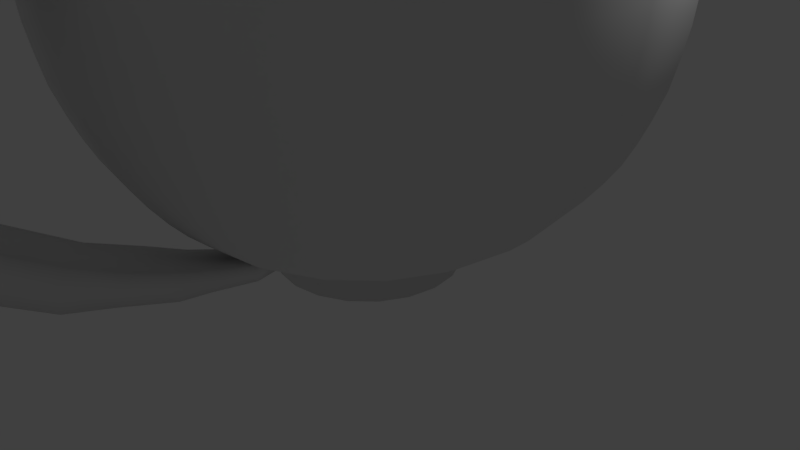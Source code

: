 # Source: tasse.blend  (saved by Blender 2.79.0; exported with 4.5.12 LTS)
import bpy
from mathutils import Matrix  # noqa: F401  (used for matrix-valued properties, if any)

bpy.ops.wm.read_factory_settings(use_empty=True)
scene = bpy.context.scene
scene.name = 'Scene'

# ---- collections
col_collection_1 = bpy.data.collections.new('Collection 1'); scene.collection.children.link(col_collection_1)

# ---- materials (node trees are filled in below, after node groups)
mat_material = bpy.data.materials.new('Material')
mat_material.alpha_threshold = 0.0
mat_material.use_transparent_shadow = False
mat_material.roughness = 0.5
mat_material.line_color = (0.0, 0.0, 0.0, 1.0)

# ---- material node trees

# ---- world
world_world = bpy.data.worlds.new('World'); scene.world = world_world
world_world.color = (0.05088, 0.05088, 0.05088)
world_world.use_sun_shadow = False
world_world.sun_shadow_jitter_overblur = 0.0
world_world.cycles.sampling_method = 'MANUAL'

# ---- cameras
cam_camera = bpy.data.cameras.new('Camera')
cam_camera.clip_end = 100.0
cam_camera.lens = 35.0
cam_camera.sensor_width = 32.0
cam_camera.sensor_height = 18.0
cam_camera.ortho_scale = 7.314
cam_camera.dof.focus_distance = 0.0
cam_camera.dof.aperture_fstop = 128.0

# ---- lights
light_lamp = bpy.data.lights.new('Lamp', 'POINT')
light_lamp.transmission_factor = 0.0
light_lamp.cutoff_distance = 30.0
light_lamp.energy = 100.0
light_lamp.shadow_buffer_clip_start = 1.001
light_lamp.shadow_soft_size = 0.1
light_lamp.shadow_maximum_resolution = 0.006
light_lamp.use_absolute_resolution = True

# ---- meshes
me_cube = bpy.data.meshes.new('Cube')
me_cube.from_pydata([(1.184, -3.874e-07, -1.421e-14), (1.184, -3.889e-07, 0.4256), (1.417, -2.401e-07, 0.4956), (1.802, -5.983e-07, 0.6471), (2.07, -5.987e-07, 0.7871), (2.285, -8.973e-07, 0.9328), (2.519, -7.191e-07, 1.137), (2.711, -1.077e-06, 1.341), (3.078, -1.198e-06, 1.836), (3.212, -1.557e-06, 2.099), (3.521, -1.441e-06, 3.043), (3.58, -1.8e-06, 3.358), (3.615, -2.159e-06, 3.731), (3.632, -1.683e-06, 4.087), (3.586, -1.446e-06, 4.617), (3.486, -1.566e-06, 4.652), (3.247, -1.804e-06, 4.542), (0.8281, -4.495e-07, 0.7169), (1.386, -5.394e-07, 0.8757), (1.631, -4.802e-07, 0.9832), (2.047, -9.58e-07, 1.265), (2.716, -1.318e-06, 2.072), (2.829, -9.615e-07, 2.297), (2.957, -1.201e-06, 2.588), (3.044, -1.083e-06, 2.887), (3.204, -1.682e-06, 3.801), (3.24, -1.564e-06, 4.186), (0.5512, -2.407e-07, 0.678), (0.3034, -1.364e-07, 0.6634), (1.126, -0.3657, -1.09e-08), (1.126, -0.3657, 0.4256), (1.347, -0.4378, 0.4956), (1.713, -0.5567, 0.6471), (1.968, -0.6396, 0.7871), (2.174, -0.7062, 0.9328), (2.395, -0.7783, 1.137), (2.578, -0.8377, 1.341), (2.772, -0.9008, 1.597), (2.928, -0.9512, 1.836), (3.055, -0.9927, 2.099), (3.161, -1.027, 2.361), (3.277, -1.065, 2.699), (3.349, -1.088, 3.043), (3.404, -1.106, 3.358), (3.438, -1.117, 3.731), (3.454, -1.122, 4.087), (3.465, -1.126, 4.524), (3.41, -1.108, 4.617), (3.316, -1.077, 4.652), (3.183, -1.034, 4.629), (3.088, -1.003, 4.542), (0.7876, -0.2559, 0.7169), (0.9871, -0.3207, 0.7648), (1.318, -0.4284, 0.8757), (1.551, -0.504, 0.9832), (1.74, -0.5654, 1.099), (1.947, -0.6327, 1.265), (2.12, -0.6889, 1.434), (2.306, -0.7492, 1.648), (2.456, -0.798, 1.849), (2.583, -0.8393, 2.072), (2.691, -0.8743, 2.297), (2.813, -0.9139, 2.588), (2.895, -0.9408, 2.887), (2.962, -0.9624, 3.161), (3.012, -0.9788, 3.488), (3.047, -0.99, 3.801), (3.081, -1.001, 4.186), (0.5242, -0.1703, 0.678), (0.2886, -0.09377, 0.6634), (-2.234e-08, -8.81e-08, 0.6488), (0.9575, -0.6957, -2.073e-08), (0.9575, -0.6957, 0.4256), (1.146, -0.8327, 0.4956), (1.457, -1.059, 0.6471), (1.674, -1.217, 0.7871), (1.849, -1.343, 0.9328), (2.038, -1.48, 1.137), (2.193, -1.593, 1.341), (2.358, -1.713, 1.597), (2.49, -1.809, 1.836), (2.599, -1.888, 2.099), (2.688, -1.953, 2.361), (2.788, -2.025, 2.699), (2.849, -2.07, 3.043), (2.896, -2.104, 3.358), (2.924, -2.125, 3.731), (2.938, -2.135, 4.087), (2.948, -2.142, 4.524), (2.901, -2.108, 4.617), (2.821, -2.049, 4.652), (2.707, -1.967, 4.629), (2.627, -1.909, 4.542), (0.67, -0.4868, 0.7169), (0.8397, -0.6101, 0.7648), (1.121, -0.8148, 0.8757), (1.319, -0.9587, 0.9832), (1.48, -1.076, 1.099), (1.656, -1.203, 1.265), (1.803, -1.31, 1.434), (1.961, -1.425, 1.648), (2.089, -1.518, 1.849), (2.197, -1.597, 2.072), (2.289, -1.663, 2.297), (2.393, -1.738, 2.588), (2.463, -1.789, 2.887), (2.52, -1.831, 3.161), (2.562, -1.862, 3.488), (2.592, -1.883, 3.801), (2.621, -1.904, 4.186), (0.4459, -0.324, 0.678), (0.2455, -0.1784, 0.6634), (0.6957, -0.9575, -2.854e-08), (0.6957, -0.9575, 0.4256), (0.8327, -1.146, 0.4956), (1.059, -1.457, 0.6471), (1.217, -1.674, 0.7871), (1.343, -1.849, 0.9328), (1.48, -2.038, 1.137), (1.593, -2.193, 1.341), (1.713, -2.358, 1.597), (1.809, -2.49, 1.836), (1.888, -2.599, 2.099), (1.953, -2.688, 2.361), (2.025, -2.788, 2.699), (2.07, -2.849, 3.043), (2.104, -2.896, 3.358), (2.125, -2.924, 3.731), (2.135, -2.938, 4.087), (2.142, -2.948, 4.524), (2.108, -2.901, 4.617), (2.049, -2.821, 4.652), (1.967, -2.707, 4.629), (1.909, -2.627, 4.542), (0.4868, -0.67, 0.7169), (0.6101, -0.8397, 0.7648), (0.8148, -1.121, 0.8757), (0.9586, -1.319, 0.9832), (1.076, -1.48, 1.099), (1.203, -1.656, 1.265), (1.31, -1.803, 1.434), (1.425, -1.961, 1.648), (1.518, -2.089, 1.849), (1.597, -2.197, 2.072), (1.663, -2.289, 2.297), (1.738, -2.393, 2.588), (1.789, -2.463, 2.887), (1.831, -2.52, 3.161), (1.862, -2.562, 3.488), (1.883, -2.592, 3.801), (1.904, -2.621, 4.186), (0.324, -0.4459, 0.678), (0.1784, -0.2455, 0.6634), (0.3657, -1.126, -3.355e-08), (0.3657, -1.126, 0.4256), (0.4378, -1.347, 0.4956), (0.5567, -1.713, 0.6471), (0.6396, -1.968, 0.7871), (0.7062, -2.174, 0.9328), (0.7783, -2.395, 1.137), (0.8377, -2.578, 1.341), (0.9008, -2.772, 1.597), (0.9512, -2.928, 1.836), (0.9927, -3.055, 2.099), (1.027, -3.161, 2.361), (1.065, -3.277, 2.699), (1.088, -3.349, 3.043), (1.106, -3.404, 3.358), (1.117, -3.438, 3.731), (1.122, -3.454, 4.087), (1.126, -3.465, 4.524), (1.108, -3.41, 4.617), (1.077, -3.316, 4.652), (1.034, -3.183, 4.629), (1.003, -3.088, 4.542), (0.2559, -0.7876, 0.7169), (0.3207, -0.9871, 0.7648), (0.4284, -1.318, 0.8757), (0.504, -1.551, 0.9832), (0.5654, -1.74, 1.099), (0.6327, -1.947, 1.265), (0.6889, -2.12, 1.434), (0.7492, -2.306, 1.648), (0.798, -2.456, 1.849), (0.8393, -2.583, 2.072), (0.8743, -2.691, 2.297), (0.9139, -2.813, 2.588), (0.9408, -2.895, 2.887), (0.9624, -2.962, 3.161), (0.9788, -3.012, 3.488), (0.99, -3.047, 3.801), (1.001, -3.081, 4.186), (0.1703, -0.5242, 0.678), (0.09377, -0.2886, 0.6634), (-4.47e-07, -1.184, -3.527e-08), (-4.431e-07, -1.184, 0.4256), (-2.339e-07, -1.417, 0.4956), (-7.093e-07, -1.802, 0.6471), (-6.484e-07, -2.07, 0.7871), (-9.451e-07, -2.285, 0.9328), (-8.24e-07, -2.519, 1.137), (-8.221e-07, -2.711, 1.341), (-7.601e-07, -2.915, 1.597), (-1.294e-06, -3.078, 1.836), (-1.53e-06, -3.212, 2.099), (-1.468e-06, -3.323, 2.361), (-1.048e-06, -3.446, 2.699), (-1.164e-06, -3.521, 3.043), (-1.4e-06, -3.58, 3.358), (-1.635e-06, -3.615, 3.731), (-1.631e-06, -3.632, 4.087), (-1.746e-06, -3.644, 4.524), (-1.269e-06, -3.586, 4.617), (-1.626e-06, -3.486, 4.652), (-1.626e-06, -3.346, 4.629), (-1.567e-06, -3.247, 4.542), (-4.851e-07, -0.8281, 0.7169), (-5.294e-07, -1.038, 0.7648), (-3.794e-07, -1.386, 0.8757), (-4.976e-07, -1.631, 0.9832), (-9.436e-07, -1.83, 1.099), (-9.42e-07, -2.047, 1.265), (-7.021e-07, -2.229, 1.434), (-1.535e-06, -2.424, 1.648), (-1.175e-06, -2.582, 1.849), (-1.59e-06, -2.716, 2.072), (-7.537e-07, -2.829, 2.297), (-1.049e-06, -2.957, 2.588), (-8.675e-07, -3.044, 2.887), (-1.223e-06, -3.115, 3.161), (-1.1e-06, -3.167, 3.488), (-1.574e-06, -3.204, 3.801), (-1.571e-06, -3.24, 4.186), (-2.024e-07, -0.5512, 0.678), (-1.355e-07, -0.3034, 0.6634), (-0.3657, -1.126, -3.355e-08), (-0.3657, -1.126, 0.4256), (-0.4378, -1.347, 0.4956), (-0.5567, -1.713, 0.6471), (-0.6396, -1.968, 0.7871), (-0.7062, -2.174, 0.9328), (-0.7783, -2.395, 1.137), (-0.8377, -2.578, 1.341), (-0.9008, -2.772, 1.597), (-0.9512, -2.928, 1.836), (-0.9927, -3.055, 2.099), (-1.027, -3.161, 2.361), (-1.065, -3.277, 2.699), (-1.088, -3.349, 3.043), (-1.106, -3.404, 3.358), (-1.117, -3.438, 3.731), (-1.122, -3.454, 4.087), (-1.126, -3.465, 4.524), (-1.108, -3.41, 4.617), (-1.077, -3.316, 4.652), (-1.034, -3.183, 4.629), (-1.003, -3.088, 4.542), (-0.2559, -0.7876, 0.7169), (-0.3207, -0.9871, 0.7648), (-0.4284, -1.318, 0.8757), (-0.504, -1.551, 0.9832), (-0.5654, -1.74, 1.099), (-0.6327, -1.947, 1.265), (-0.6889, -2.12, 1.434), (-0.7492, -2.306, 1.648), (-0.798, -2.456, 1.849), (-0.8393, -2.583, 2.072), (-0.8743, -2.691, 2.297), (-0.9139, -2.813, 2.588), (-0.9408, -2.895, 2.887), (-0.9624, -2.962, 3.161), (-0.9788, -3.012, 3.488), (-0.99, -3.047, 3.801), (-1.001, -3.081, 4.186), (-0.1703, -0.5242, 0.678), (-0.09377, -0.2886, 0.6634), (-0.6957, -0.9575, -2.854e-08), (-0.6957, -0.9575, 0.4256), (-0.8327, -1.146, 0.4956), (-1.059, -1.457, 0.6471), (-1.217, -1.674, 0.7871), (-1.343, -1.849, 0.9328), (-1.48, -2.038, 1.137), (-1.593, -2.193, 1.341), (-1.713, -2.358, 1.597), (-1.809, -2.49, 1.836), (-1.888, -2.599, 2.099), (-1.953, -2.688, 2.361), (-2.025, -2.788, 2.699), (-2.07, -2.849, 3.043), (-2.104, -2.896, 3.358), (-2.125, -2.924, 3.731), (-2.135, -2.938, 4.087), (-2.142, -2.948, 4.524), (-2.108, -2.901, 4.617), (-2.049, -2.821, 4.652), (-1.967, -2.707, 4.629), (-1.909, -2.627, 4.542), (-0.4868, -0.67, 0.7169), (-0.6101, -0.8397, 0.7648), (-0.8148, -1.121, 0.8757), (-0.9587, -1.319, 0.9832), (-1.076, -1.48, 1.099), (-1.203, -1.656, 1.265), (-1.31, -1.803, 1.434), (-1.425, -1.961, 1.648), (-1.518, -2.089, 1.849), (-1.597, -2.197, 2.072), (-1.663, -2.289, 2.297), (-1.738, -2.393, 2.588), (-1.789, -2.463, 2.887), (-1.831, -2.52, 3.161), (-1.862, -2.562, 3.488), (-1.883, -2.592, 3.801), (-1.904, -2.621, 4.186), (-0.324, -0.4459, 0.678), (-0.1784, -0.2455, 0.6634), (-0.9575, -0.6957, -2.073e-08), (-0.9575, -0.6957, 0.4256), (-1.146, -0.8327, 0.4956), (-1.457, -1.059, 0.6471), (-1.674, -1.217, 0.7871), (-1.849, -1.343, 0.9328), (-2.038, -1.48, 1.137), (-2.193, -1.593, 1.341), (-2.358, -1.713, 1.597), (-2.49, -1.809, 1.836), (-2.599, -1.888, 2.099), (-2.688, -1.953, 2.361), (-2.788, -2.025, 2.699), (-2.849, -2.07, 3.043), (-2.896, -2.104, 3.358), (-2.924, -2.125, 3.731), (-2.938, -2.135, 4.087), (-2.948, -2.142, 4.524), (-2.901, -2.108, 4.617), (-2.821, -2.049, 4.652), (-2.707, -1.967, 4.629), (-2.627, -1.909, 4.542), (-0.67, -0.4868, 0.7169), (-0.8397, -0.6101, 0.7648), (-1.121, -0.8148, 0.8757), (-1.319, -0.9587, 0.9832), (-1.48, -1.076, 1.099), (-1.656, -1.203, 1.265), (-1.803, -1.31, 1.434), (-1.961, -1.425, 1.648), (-2.089, -1.518, 1.849), (-2.197, -1.597, 2.072), (-2.289, -1.663, 2.297), (-2.393, -1.738, 2.588), (-2.463, -1.789, 2.887), (-2.52, -1.831, 3.161), (-2.562, -1.862, 3.488), (-2.592, -1.883, 3.801), (-2.621, -1.904, 4.186), (-0.4459, -0.324, 0.678), (-0.2455, -0.1784, 0.6634), (-1.126, -0.3657, -1.09e-08), (-1.126, -0.3657, 0.4256), (-1.347, -0.4378, 0.4956), (-1.713, -0.5567, 0.6471), (-1.968, -0.6396, 0.7871), (-2.174, -0.7062, 0.9328), (-2.395, -0.7783, 1.137), (-2.578, -0.8377, 1.341), (-2.772, -0.9008, 1.597), (-2.928, -0.9512, 1.836), (-3.055, -0.9927, 2.099), (-3.161, -1.027, 2.361), (-3.277, -1.065, 2.699), (-3.349, -1.088, 3.043), (-3.404, -1.106, 3.358), (-3.438, -1.117, 3.731), (-3.454, -1.122, 4.087), (-3.465, -1.126, 4.524), (-3.41, -1.108, 4.617), (-3.316, -1.077, 4.652), (-3.183, -1.034, 4.629), (-3.088, -1.003, 4.542), (-0.7876, -0.2559, 0.7169), (-0.9871, -0.3207, 0.7648), (-1.318, -0.4284, 0.8757), (-1.551, -0.504, 0.9832), (-1.74, -0.5654, 1.099), (-1.947, -0.6327, 1.265), (-2.12, -0.6889, 1.434), (-2.306, -0.7492, 1.648), (-2.456, -0.798, 1.849), (-2.583, -0.8393, 2.072), (-2.691, -0.8743, 2.297), (-2.813, -0.9139, 2.588), (-2.895, -0.9408, 2.887), (-2.962, -0.9624, 3.161), (-3.012, -0.9788, 3.488), (-3.047, -0.99, 3.801), (-3.081, -1.001, 4.186), (-0.5242, -0.1703, 0.678), (-0.2886, -0.09377, 0.6634), (-1.184, 3.874e-07, 1.688e-14), (-1.184, 3.868e-07, 0.4256), (-1.417, 1.781e-07, 0.4956), (-1.802, 8.335e-07, 0.6471), (-2.07, 5.353e-07, 0.7871), (-2.285, 1.072e-06, 0.9328), (-2.519, 9.52e-07, 1.137), (-2.711, 7.729e-07, 1.341), (-2.915, 7.725e-07, 1.597), (-3.078, 1.189e-06, 1.836), (-3.212, 1.368e-06, 2.099), (-3.323, 1.606e-06, 2.361), (-3.446, 8.305e-07, 2.699), (-3.521, 9.492e-07, 3.043), (-3.58, 1.664e-06, 3.358), (-3.615, 1.187e-06, 3.731), (-3.632, 1.663e-06, 4.087), (-3.644, 1.782e-06, 4.524), (-3.586, 1.305e-06, 4.617), (-3.486, 1.305e-06, 4.652), (-3.346, 1.543e-06, 4.629), (-3.247, 2.02e-06, 4.542), (-0.8281, 4.907e-07, 0.7169), (-1.038, 5.949e-07, 0.7648), (-1.386, 2.669e-07, 0.8757), (-1.631, 3.86e-07, 0.9832), (-1.83, 1.012e-06, 1.099), (-2.047, 9.518e-07, 1.265), (-2.229, 7.132e-07, 1.434), (-2.424, 1.428e-06, 1.648), (-2.582, 1.309e-06, 1.849), (-2.716, 1.785e-06, 2.072), (-2.829, 6.523e-07, 2.297), (-2.957, 9.499e-07, 2.588), (-3.044, 6.514e-07, 2.887), (-3.115, 1.366e-06, 3.161), (-3.167, 9.486e-07, 3.488), (-3.204, 1.485e-06, 3.801), (-3.24, 1.484e-06, 4.186), (-0.5512, 2.225e-07, 0.678), (-0.3034, 1.406e-07, 0.6634), (-1.126, 0.3657, 1.09e-08), (-1.126, 0.3657, 0.4256), (-1.347, 0.4378, 0.4956), (-1.713, 0.5567, 0.6471), (-1.968, 0.6396, 0.7871), (-2.174, 0.7062, 0.9328), (-2.395, 0.7783, 1.137), (-2.578, 0.8377, 1.341), (-2.772, 0.9008, 1.597), (-2.928, 0.9512, 1.836), (-3.055, 0.9927, 2.099), (-3.161, 1.027, 2.361), (-3.277, 1.065, 2.699), (-3.349, 1.088, 3.043), (-3.404, 1.106, 3.358), (-3.438, 1.117, 3.731), (-3.454, 1.122, 4.087), (-3.465, 1.126, 4.524), (-3.41, 1.108, 4.617), (-3.316, 1.077, 4.652), (-3.183, 1.034, 4.629), (-3.088, 1.003, 4.542), (-0.7876, 0.2559, 0.7169), (-0.9871, 0.3207, 0.7648), (-1.318, 0.4284, 0.8757), (-1.551, 0.504, 0.9832), (-1.74, 0.5654, 1.099), (-1.947, 0.6327, 1.265), (-2.12, 0.6889, 1.434), (-2.306, 0.7492, 1.648), (-2.456, 0.798, 1.849), (-2.583, 0.8393, 2.072), (-2.691, 0.8743, 2.297), (-2.813, 0.9139, 2.588), (-2.895, 0.9408, 2.887), (-2.962, 0.9624, 3.161), (-3.012, 0.9788, 3.488), (-3.047, 0.99, 3.801), (-3.081, 1.001, 4.186), (-0.5242, 0.1703, 0.678), (-0.2886, 0.09377, 0.6634), (-0.9575, 0.6957, 2.073e-08), (-0.9575, 0.6957, 0.4256), (-1.146, 0.8327, 0.4956), (-1.457, 1.059, 0.6471), (-1.674, 1.217, 0.7871), (-1.849, 1.343, 0.9328), (-2.038, 1.48, 1.137), (-2.193, 1.593, 1.341), (-2.358, 1.713, 1.597), (-2.49, 1.809, 1.836), (-2.599, 1.888, 2.099), (-2.688, 1.953, 2.361), (-2.788, 2.025, 2.699), (-2.849, 2.07, 3.043), (-2.896, 2.104, 3.358), (-2.924, 2.125, 3.731), (-2.938, 2.135, 4.087), (-2.948, 2.142, 4.524), (-2.901, 2.108, 4.617), (-2.821, 2.049, 4.652), (-2.707, 1.967, 4.629), (-2.627, 1.909, 4.542), (-0.67, 0.4868, 0.7169), (-0.8397, 0.6101, 0.7648), (-1.121, 0.8148, 0.8757), (-1.319, 0.9587, 0.9832), (-1.48, 1.076, 1.099), (-1.656, 1.203, 1.265), (-1.803, 1.31, 1.434), (-1.961, 1.425, 1.648), (-2.089, 1.518, 1.849), (-2.197, 1.597, 2.072), (-2.289, 1.663, 2.297), (-2.393, 1.738, 2.588), (-2.463, 1.789, 2.887), (-2.52, 1.831, 3.161), (-2.562, 1.862, 3.488), (-2.592, 1.883, 3.801), (-2.621, 1.904, 4.186), (-0.4459, 0.324, 0.678), (-0.2455, 0.1784, 0.6634), (-0.6957, 0.9575, 2.854e-08), (-0.6957, 0.9575, 0.4256), (-0.8327, 1.146, 0.4956), (-1.059, 1.457, 0.6471), (-1.217, 1.674, 0.7871), (-1.343, 1.849, 0.9328), (-1.48, 2.038, 1.137), (-1.593, 2.193, 1.341), (-1.713, 2.358, 1.597), (-1.809, 2.49, 1.836), (-1.888, 2.599, 2.099), (-1.953, 2.688, 2.361), (-2.025, 2.788, 2.699), (-2.07, 2.849, 3.043), (-2.104, 2.896, 3.358), (-2.125, 2.924, 3.731), (-2.135, 2.938, 4.087), (-2.142, 2.948, 4.524), (-2.108, 2.901, 4.617), (-2.049, 2.821, 4.652), (-1.967, 2.707, 4.629), (-1.909, 2.627, 4.542), (-0.4868, 0.67, 0.7169), (-0.6101, 0.8397, 0.7648), (-0.8148, 1.121, 0.8757), (-0.9587, 1.319, 0.9832), (-1.076, 1.48, 1.099), (-1.203, 1.656, 1.265), (-1.31, 1.803, 1.434), (-1.425, 1.961, 1.648), (-1.518, 2.089, 1.849), (-1.597, 2.197, 2.072), (-1.663, 2.289, 2.297), (-1.738, 2.393, 2.588), (-1.789, 2.463, 2.887), (-1.831, 2.52, 3.161), (-1.862, 2.562, 3.488), (-1.883, 2.592, 3.801), (-1.904, 2.621, 4.186), (-0.324, 0.4459, 0.678), (-0.1784, 0.2455, 0.6634), (-0.3657, 1.126, 3.355e-08), (-0.3657, 1.126, 0.4256), (-0.4378, 1.347, 0.4956), (-0.5567, 1.713, 0.6471), (-0.6396, 1.968, 0.7871), (-0.7062, 2.174, 0.9328), (-0.7783, 2.395, 1.137), (-0.8377, 2.578, 1.341), (-0.9008, 2.772, 1.597), (-0.9512, 2.928, 1.836), (-0.9927, 3.055, 2.099), (-1.027, 3.161, 2.361), (-1.065, 3.277, 2.699), (-1.088, 3.349, 3.043), (-1.106, 3.404, 3.358), (-1.117, 3.438, 3.731), (-1.122, 3.454, 4.087), (-1.126, 3.465, 4.524), (-1.108, 3.41, 4.617), (-1.077, 3.316, 4.652), (-1.034, 3.183, 4.629), (-1.003, 3.088, 4.542), (-0.2559, 0.7876, 0.7169), (-0.3207, 0.9871, 0.7648), (-0.4284, 1.318, 0.8757), (-0.504, 1.551, 0.9832), (-0.5654, 1.74, 1.099), (-0.6327, 1.947, 1.265), (-0.6889, 2.12, 1.434), (-0.7492, 2.306, 1.648), (-0.798, 2.456, 1.849), (-0.8393, 2.583, 2.072), (-0.8743, 2.691, 2.297), (-0.9139, 2.813, 2.588), (-0.9408, 2.895, 2.887), (-0.9624, 2.962, 3.161), (-0.9788, 3.012, 3.488), (-0.99, 3.047, 3.801), (-1.001, 3.081, 4.186), (-0.1703, 0.5242, 0.678), (-0.09377, 0.2886, 0.6634), (3.278e-07, 1.184, 3.527e-08), (3.317e-07, 1.184, 0.4256), (1.536e-07, 1.417, 0.4956), (7.212e-07, 1.802, 0.6471), (4.245e-07, 2.07, 0.7871), (1.26e-06, 2.285, 0.9328), (9.641e-07, 2.519, 1.137), (7.872e-07, 2.711, 1.341), (8.492e-07, 2.915, 1.597), (1.209e-06, 3.078, 1.836), (1.39e-06, 3.212, 2.099), (1.571e-06, 3.323, 2.361), (1.217e-06, 3.446, 2.699), (9.817e-07, 3.521, 3.043), (1.7e-06, 3.58, 3.358), (1.346e-06, 3.615, 3.731), (1.587e-06, 3.632, 4.087), (2.068e-06, 3.644, 4.524), (1.115e-06, 3.586, 4.617), (1.235e-06, 3.486, 4.652), (1.712e-06, 3.346, 4.629), (2.188e-06, 3.247, 4.542), (4.983e-07, 0.8281, 0.7169), (6.031e-07, 1.038, 0.7648), (2.465e-07, 1.386, 0.8757), (3.965e-07, 1.631, 0.9832), (1.143e-06, 1.83, 1.099), (1.144e-06, 2.047, 1.265), (6.092e-07, 2.229, 1.434), (1.326e-06, 2.424, 1.648), (1.626e-06, 2.582, 1.849), (1.807e-06, 2.716, 2.072), (6.768e-07, 2.829, 2.297), (9.775e-07, 2.957, 2.588), (5.034e-07, 3.044, 2.887), (1.34e-06, 3.115, 3.161), (9.262e-07, 3.167, 3.488), (1.644e-06, 3.204, 3.801), (1.648e-06, 3.24, 4.186), (2.298e-07, 0.5512, 0.678), (1.477e-07, 0.3034, 0.6634), (0.3657, 1.126, 3.355e-08), (0.3657, 1.126, 0.4256), (0.4378, 1.347, 0.4956), (0.5567, 1.713, 0.6471), (0.6396, 1.968, 0.7871), (0.7062, 2.174, 0.9328), (0.7783, 2.395, 1.137), (0.8377, 2.578, 1.341), (0.9008, 2.772, 1.597), (0.9512, 2.928, 1.836), (0.9927, 3.055, 2.099), (1.027, 3.161, 2.361), (1.065, 3.277, 2.699), (1.088, 3.349, 3.043), (1.106, 3.404, 3.358), (1.117, 3.438, 3.731), (1.122, 3.454, 4.087), (1.126, 3.465, 4.524), (1.108, 3.41, 4.617), (1.077, 3.316, 4.652), (1.034, 3.183, 4.629), (1.003, 3.088, 4.542), (0.2559, 0.7876, 0.7169), (0.3207, 0.9871, 0.7648), (0.4284, 1.318, 0.8757), (0.504, 1.551, 0.9832), (0.5654, 1.74, 1.099), (0.6327, 1.947, 1.265), (0.6889, 2.12, 1.434), (0.7492, 2.306, 1.648), (0.798, 2.456, 1.849), (0.8393, 2.583, 2.072), (0.8743, 2.691, 2.297), (0.9139, 2.813, 2.588), (0.9408, 2.895, 2.887), (0.9624, 2.962, 3.161), (0.9788, 3.012, 3.488), (0.99, 3.047, 3.801), (1.001, 3.081, 4.186), (0.1703, 0.5242, 0.678), (0.09377, 0.2886, 0.6634), (0.6957, 0.9575, 2.854e-08), (0.6957, 0.9575, 0.4256), (0.8327, 1.146, 0.4956), (1.059, 1.457, 0.6471), (1.217, 1.674, 0.7871), (1.343, 1.849, 0.9328), (1.48, 2.038, 1.137), (1.593, 2.193, 1.341), (1.713, 2.358, 1.597), (1.809, 2.49, 1.836), (1.888, 2.599, 2.099), (1.953, 2.688, 2.361), (2.025, 2.788, 2.699), (2.07, 2.849, 3.043), (2.104, 2.896, 3.358), (2.125, 2.924, 3.731), (2.135, 2.938, 4.087), (2.142, 2.948, 4.524), (2.108, 2.901, 4.617), (2.049, 2.821, 4.652), (1.967, 2.707, 4.629), (1.909, 2.627, 4.542), (0.4868, 0.67, 0.7169), (0.6101, 0.8397, 0.7648), (0.8148, 1.121, 0.8757), (0.9587, 1.319, 0.9832), (1.076, 1.48, 1.099), (1.203, 1.656, 1.265), (1.31, 1.803, 1.434), (1.425, 1.961, 1.648), (1.518, 2.089, 1.849), (1.597, 2.197, 2.072), (1.663, 2.289, 2.297), (1.738, 2.393, 2.588), (1.789, 2.463, 2.887), (1.831, 2.52, 3.161), (1.862, 2.562, 3.488), (1.883, 2.592, 3.801), (1.904, 2.621, 4.186), (0.324, 0.4459, 0.678), (0.1784, 0.2455, 0.6634), (0.0, 0.0, 0.0), (0.9575, 0.6957, 2.073e-08), (0.9575, 0.6957, 0.4256), (1.146, 0.8327, 0.4956), (1.457, 1.059, 0.6471), (1.674, 1.217, 0.7871), (1.849, 1.343, 0.9328), (2.038, 1.48, 1.137), (2.193, 1.593, 1.341), (2.358, 1.713, 1.597), (2.49, 1.809, 1.836), (2.599, 1.888, 2.099), (2.688, 1.953, 2.361), (2.788, 2.025, 2.699), (2.849, 2.07, 3.043), (2.896, 2.104, 3.358), (2.924, 2.125, 3.731), (2.938, 2.135, 4.087), (2.948, 2.142, 4.524), (2.901, 2.108, 4.617), (2.821, 2.049, 4.652), (2.707, 1.967, 4.629), (2.627, 1.909, 4.542), (0.67, 0.4868, 0.7169), (0.8397, 0.6101, 0.7648), (1.121, 0.8148, 0.8757), (1.319, 0.9587, 0.9832), (1.48, 1.076, 1.099), (1.656, 1.203, 1.265), (1.803, 1.31, 1.434), (1.961, 1.425, 1.648), (2.089, 1.518, 1.849), (2.197, 1.597, 2.072), (2.289, 1.663, 2.297), (2.393, 1.738, 2.588), (2.463, 1.789, 2.887), (2.52, 1.831, 3.161), (2.562, 1.862, 3.488), (2.592, 1.883, 3.801), (2.621, 1.904, 4.186), (0.4459, 0.324, 0.678), (0.2455, 0.1784, 0.6634), (1.126, 0.3657, 1.09e-08), (1.126, 0.3657, 0.4256), (1.347, 0.4378, 0.4956), (1.713, 0.5567, 0.6471), (1.968, 0.6396, 0.7871), (2.174, 0.7062, 0.9328), (2.395, 0.7783, 1.137), (2.578, 0.8377, 1.341), (2.772, 0.9008, 1.597), (2.928, 0.9512, 1.836), (3.055, 0.9927, 2.099), (3.161, 1.027, 2.361), (3.277, 1.065, 2.699), (3.349, 1.088, 3.043), (3.404, 1.106, 3.358), (3.438, 1.117, 3.731), (3.454, 1.122, 4.087), (3.465, 1.126, 4.524), (3.41, 1.108, 4.617), (3.316, 1.077, 4.652), (3.183, 1.034, 4.629), (3.088, 1.003, 4.542), (0.7876, 0.2559, 0.7169), (0.9871, 0.3207, 0.7648), (1.318, 0.4284, 0.8757), (1.551, 0.504, 0.9832), (1.74, 0.5654, 1.099), (1.947, 0.6327, 1.265), (2.12, 0.6889, 1.434), (2.306, 0.7492, 1.648), (2.456, 0.798, 1.849), (2.583, 0.8393, 2.072), (2.691, 0.8743, 2.297), (2.813, 0.9139, 2.588), (2.895, 0.9408, 2.887), (2.962, 0.9624, 3.161), (3.012, 0.9788, 3.488), (3.047, 0.99, 3.801), (3.081, 1.001, 4.186), (0.5242, 0.1703, 0.678), (0.2886, 0.09377, 0.6634), (2.915, -8.964e-07, 1.597), (3.323, -1.553e-06, 2.361), (3.446, -1.554e-06, 2.699), (3.644, -2.272e-06, 4.524), (3.346, -1.616e-06, 4.629), (1.038, -5.674e-07, 0.7648), (1.83, -1.134e-06, 1.099), (2.229, -6.577e-07, 1.434), (2.424, -1.314e-06, 1.648), (2.582, -1.612e-06, 1.849), (3.115, -1.316e-06, 3.161), (3.167, -1.018e-06, 3.488), (1.124, -3.46, 4.306), (-1.631e-06, -4.186, 4.087), (0.5612, -3.543, 4.087), (0.563, -3.555, 4.524), (-1.124, -3.46, 4.306), (-0.5612, -3.543, 4.087), (-0.563, -3.555, 4.524), (-0.5621, -3.549, 4.306), (0.5621, -3.549, 4.306), (-1.746e-06, -4.198, 4.524), (0.5612, -4.097, 4.087), (0.563, -4.109, 4.524), (-0.5612, -4.097, 4.087), (-0.563, -4.109, 4.524), (-0.5621, -4.103, 4.306), (0.5621, -4.103, 4.306), (-1.627e-06, -4.743, 3.909), (-1.742e-06, -4.956, 4.291), (0.5612, -4.664, 3.95), (0.563, -4.877, 4.332), (-0.5612, -4.664, 3.95), (-0.563, -4.877, 4.332), (-0.5621, -4.77, 4.141), (0.5621, -4.77, 4.141), (-1.624e-06, -5.021, 3.516), (-1.74e-06, -5.399, 3.737), (0.5612, -4.974, 3.591), (0.563, -5.352, 3.813), (-0.5612, -4.974, 3.591), (-0.563, -5.352, 3.813), (-0.5621, -5.163, 3.702), (0.5621, -5.163, 3.702), (-1.623e-06, -5.178, 3.044), (-1.738e-06, -5.612, 3.099), (0.5612, -5.164, 3.132), (0.563, -5.598, 3.187), (-0.5612, -5.164, 3.132), (-0.563, -5.598, 3.187), (-0.5621, -5.381, 3.159), (0.5621, -5.381, 3.159), (-1.623e-06, -5.161, 2.477), (-1.738e-06, -5.594, 2.419), (0.5612, -5.17, 2.566), (0.563, -5.604, 2.508), (-0.5612, -5.17, 2.566), (-0.563, -5.604, 2.508), (-0.5621, -5.387, 2.537), (0.5621, -5.387, 2.537), (-1.625e-06, -4.841, 2.06), (-1.74e-06, -5.221, 1.844), (0.5612, -4.883, 2.138), (0.563, -5.263, 1.922), (-0.5612, -4.883, 2.138), (-0.563, -5.263, 1.922), (-0.5621, -5.073, 2.03), (0.5621, -5.073, 2.03), (-1.628e-06, -4.417, 1.783), (-1.743e-06, -4.7, 1.45), (0.5612, -4.483, 1.842), (0.563, -4.766, 1.509), (-0.5612, -4.483, 1.842), (-0.563, -4.766, 1.509), (-0.5621, -4.625, 1.676), (0.5621, -4.625, 1.676), (-1.632e-06, -3.936, 1.523), (-1.747e-06, -4.078, 1.109), (0.5612, -4.019, 1.554), (0.563, -4.161, 1.14), (-0.5612, -4.019, 1.554), (-0.563, -4.161, 1.14), (-0.5621, -4.09, 1.347), (0.5621, -4.09, 1.347), (-1.643e-06, -3.391, 1.211), (-1.733e-06, -3.502, 0.8852), (0.4416, -3.456, 1.235), (0.443, -3.568, 0.9097), (-0.4416, -3.456, 1.235), (-0.443, -3.568, 0.9097), (-0.4423, -3.512, 1.072), (0.4423, -3.512, 1.072), (-1.648e-06, -2.75, 0.9523), (-1.73e-06, -2.851, 0.6573), (0.4002, -2.809, 0.9745), (0.4014, -2.911, 0.6795), (-0.4002, -2.809, 0.9745), (-0.4014, -2.911, 0.6795), (-0.4008, -2.86, 0.827), (0.4008, -2.86, 0.827), (-1.656e-06, -2.336, 0.7917), (-1.721e-06, -2.416, 0.5592), (0.3153, -2.383, 0.8091), (0.3163, -2.463, 0.5767), (-0.3153, -2.383, 0.8091), (-0.3163, -2.463, 0.5767), (-0.3158, -2.423, 0.6929), (0.3158, -2.423, 0.6929), (-1.658e-06, -2.024, 0.6965), (-1.716e-06, -2.095, 0.4884), (0.2822, -2.066, 0.7121), (0.2831, -2.137, 0.5041), (-0.2822, -2.066, 0.7121), (-0.2831, -2.137, 0.5041), (-0.2826, -2.101, 0.6081), (0.2826, -2.101, 0.6081), (0.4972, -1.53, 0.5714), (0.2826, -1.877, 0.5508), (0.2189, -1.382, 0.4956), (0.2783, -1.757, 0.6471), (-0.4972, -1.53, 0.5714), (-0.2189, -1.382, 0.4956), (-0.2783, -1.757, 0.6471), (-0.2486, -1.57, 0.5714), (0.2486, -1.57, 0.5714), (0.001345, -1.845, 0.6556), (0.001345, -1.824, 0.4528), (0.2629, -1.887, 0.6524), (0.2638, -1.866, 0.4496), (-0.2603, -1.887, 0.6524), (-0.2611, -1.866, 0.4496), (-0.2607, -1.876, 0.551)], [], [(816, 20, 56, 55), (812, 10, 42, 41), (28, 27, 68, 69), (727, 0, 29), (20, 817, 57, 56), (10, 11, 43, 42), (70, 28, 69), (0, 1, 30, 29), (817, 818, 58, 57), (11, 12, 44, 43), (1, 2, 31, 30), (818, 819, 59, 58), (12, 13, 45, 44), (2, 3, 32, 31), (819, 21, 60, 59), (13, 813, 46, 45), (3, 4, 33, 32), (21, 22, 61, 60), (813, 14, 47, 46), (4, 5, 34, 33), (22, 23, 62, 61), (14, 15, 48, 47), (5, 6, 35, 34), (23, 24, 63, 62), (15, 814, 49, 48), (6, 7, 36, 35), (24, 820, 64, 63), (814, 16, 50, 49), (7, 810, 37, 36), (820, 821, 65, 64), (17, 815, 52, 51), (810, 8, 38, 37), (821, 25, 66, 65), (815, 18, 53, 52), (8, 9, 39, 38), (25, 26, 67, 66), (18, 19, 54, 53), (9, 811, 40, 39), (16, 26, 67, 50), (19, 816, 55, 54), (811, 812, 41, 40), (27, 17, 51, 68), (53, 54, 96, 95), (39, 40, 82, 81), (50, 67, 109, 92), (54, 55, 97, 96), (40, 41, 83, 82), (68, 51, 93, 110), (55, 56, 98, 97), (41, 42, 84, 83), (69, 68, 110, 111), (727, 29, 71), (56, 57, 99, 98), (42, 43, 85, 84), (70, 69, 111), (29, 30, 72, 71), (57, 58, 100, 99), (43, 44, 86, 85), (30, 31, 73, 72), (58, 59, 101, 100), (44, 45, 87, 86), (31, 32, 74, 73), (59, 60, 102, 101), (45, 46, 88, 87), (32, 33, 75, 74), (60, 61, 103, 102), (46, 47, 89, 88), (33, 34, 76, 75), (61, 62, 104, 103), (47, 48, 90, 89), (34, 35, 77, 76), (62, 63, 105, 104), (48, 49, 91, 90), (35, 36, 78, 77), (63, 64, 106, 105), (49, 50, 92, 91), (36, 37, 79, 78), (64, 65, 107, 106), (51, 52, 94, 93), (37, 38, 80, 79), (65, 66, 108, 107), (52, 53, 95, 94), (38, 39, 81, 80), (66, 67, 109, 108), (76, 77, 118, 117), (104, 105, 146, 145), (90, 91, 132, 131), (77, 78, 119, 118), (105, 106, 147, 146), (91, 92, 133, 132), (78, 79, 120, 119), (106, 107, 148, 147), (93, 94, 135, 134), (79, 80, 121, 120), (107, 108, 149, 148), (94, 95, 136, 135), (80, 81, 122, 121), (108, 109, 150, 149), (95, 96, 137, 136), (81, 82, 123, 122), (92, 109, 150, 133), (96, 97, 138, 137), (82, 83, 124, 123), (110, 93, 134, 151), (97, 98, 139, 138), (83, 84, 125, 124), (111, 110, 151, 152), (727, 71, 112), (98, 99, 140, 139), (84, 85, 126, 125), (70, 111, 152), (71, 72, 113, 112), (99, 100, 141, 140), (85, 86, 127, 126), (72, 73, 114, 113), (100, 101, 142, 141), (86, 87, 128, 127), (73, 74, 115, 114), (101, 102, 143, 142), (87, 88, 129, 128), (74, 75, 116, 115), (102, 103, 144, 143), (88, 89, 130, 129), (75, 76, 117, 116), (103, 104, 145, 144), (89, 90, 131, 130), (126, 127, 168, 167), (113, 114, 155, 154), (141, 142, 183, 182), (127, 128, 169, 168), (114, 115, 156, 926, 155), (142, 143, 184, 183), (128, 129, 170, 822, 169), (115, 116, 157, 156), (143, 144, 185, 184), (129, 130, 171, 170), (116, 117, 158, 157), (144, 145, 186, 185), (130, 131, 172, 171), (117, 118, 159, 158), (145, 146, 187, 186), (131, 132, 173, 172), (118, 119, 160, 159), (146, 147, 188, 187), (132, 133, 174, 173), (119, 120, 161, 160), (147, 148, 189, 188), (134, 135, 176, 175), (120, 121, 162, 161), (148, 149, 190, 189), (135, 136, 177, 176), (121, 122, 163, 162), (149, 150, 191, 190), (136, 137, 178, 177), (122, 123, 164, 163), (133, 150, 191, 174), (137, 138, 179, 178), (123, 124, 165, 164), (151, 134, 175, 192), (138, 139, 180, 179), (124, 125, 166, 165), (152, 151, 192, 193), (727, 112, 153), (139, 140, 181, 180), (125, 126, 167, 166), (70, 152, 193), (112, 113, 154, 153), (140, 141, 182, 181), (190, 191, 232, 231), (177, 178, 219, 218), (163, 164, 205, 204), (174, 191, 232, 215), (178, 179, 220, 219), (164, 165, 206, 205), (192, 175, 216, 233), (179, 180, 221, 220), (165, 166, 207, 206), (193, 192, 233, 234), (727, 153, 194), (180, 181, 222, 221), (166, 167, 208, 207), (70, 193, 234), (153, 154, 195, 194), (181, 182, 223, 222), (167, 168, 209, 208), (154, 155, 928, 196, 195), (182, 183, 224, 223), (168, 169, 824, 210, 209), (924, 922, 939, 941), (183, 184, 225, 224), (210, 824, 832, 823), (156, 157, 198, 197, 929), (184, 185, 226, 225), (170, 171, 212, 211, 825), (157, 158, 199, 198), (185, 186, 227, 226), (171, 172, 213, 212), (158, 159, 200, 199), (186, 187, 228, 227), (172, 173, 214, 213), (159, 160, 201, 200), (187, 188, 229, 228), (173, 174, 215, 214), (160, 161, 202, 201), (188, 189, 230, 229), (175, 176, 217, 216), (161, 162, 203, 202), (189, 190, 231, 230), (176, 177, 218, 217), (162, 163, 204, 203), (212, 213, 254, 253), (199, 200, 241, 240), (227, 228, 269, 268), (213, 214, 255, 254), (200, 201, 242, 241), (228, 229, 270, 269), (214, 215, 256, 255), (201, 202, 243, 242), (229, 230, 271, 270), (216, 217, 258, 257), (202, 203, 244, 243), (230, 231, 272, 271), (217, 218, 259, 258), (203, 204, 245, 244), (231, 232, 273, 272), (218, 219, 260, 259), (204, 205, 246, 245), (215, 232, 273, 256), (219, 220, 261, 260), (205, 206, 247, 246), (233, 216, 257, 274), (220, 221, 262, 261), (206, 207, 248, 247), (234, 233, 274, 275), (727, 194, 235), (221, 222, 263, 262), (207, 208, 249, 248), (70, 234, 275), (194, 195, 236, 235), (222, 223, 264, 263), (208, 209, 250, 249), (195, 196, 931, 237, 236), (223, 224, 265, 264), (209, 210, 827, 251, 250), (933, 932, 238, 930), (224, 225, 266, 265), (829, 828, 252, 826), (197, 198, 239, 238, 932), (225, 226, 267, 266), (211, 212, 253, 252, 828), (198, 199, 240, 239), (226, 227, 268, 267), (235, 236, 277, 276), (263, 264, 305, 304), (249, 250, 291, 290), (236, 237, 278, 277), (264, 265, 306, 305), (250, 251, 292, 291), (237, 930, 238, 279, 278), (265, 266, 307, 306), (251, 826, 252, 293, 292), (238, 239, 280, 279), (266, 267, 308, 307), (252, 253, 294, 293), (239, 240, 281, 280), (267, 268, 309, 308), (253, 254, 295, 294), (240, 241, 282, 281), (268, 269, 310, 309), (254, 255, 296, 295), (241, 242, 283, 282), (269, 270, 311, 310), (255, 256, 297, 296), (242, 243, 284, 283), (270, 271, 312, 311), (257, 258, 299, 298), (243, 244, 285, 284), (271, 272, 313, 312), (258, 259, 300, 299), (244, 245, 286, 285), (272, 273, 314, 313), (259, 260, 301, 300), (245, 246, 287, 286), (256, 273, 314, 297), (260, 261, 302, 301), (246, 247, 288, 287), (274, 257, 298, 315), (261, 262, 303, 302), (247, 248, 289, 288), (275, 274, 315, 316), (727, 235, 276), (262, 263, 304, 303), (248, 249, 290, 289), (70, 275, 316), (285, 286, 327, 326), (313, 314, 355, 354), (300, 301, 342, 341), (286, 287, 328, 327), (297, 314, 355, 338), (301, 302, 343, 342), (287, 288, 329, 328), (315, 298, 339, 356), (302, 303, 344, 343), (288, 289, 330, 329), (316, 315, 356, 357), (727, 276, 317), (303, 304, 345, 344), (289, 290, 331, 330), (70, 316, 357), (276, 277, 318, 317), (304, 305, 346, 345), (290, 291, 332, 331), (277, 278, 319, 318), (305, 306, 347, 346), (291, 292, 333, 332), (278, 279, 320, 319), (306, 307, 348, 347), (292, 293, 334, 333), (279, 280, 321, 320), (307, 308, 349, 348), (293, 294, 335, 334), (280, 281, 322, 321), (308, 309, 350, 349), (294, 295, 336, 335), (281, 282, 323, 322), (309, 310, 351, 350), (295, 296, 337, 336), (282, 283, 324, 323), (310, 311, 352, 351), (296, 297, 338, 337), (283, 284, 325, 324), (311, 312, 353, 352), (298, 299, 340, 339), (284, 285, 326, 325), (312, 313, 354, 353), (299, 300, 341, 340), (349, 350, 391, 390), (335, 336, 377, 376), (322, 323, 364, 363), (350, 351, 392, 391), (336, 337, 378, 377), (323, 324, 365, 364), (351, 352, 393, 392), (337, 338, 379, 378), (324, 325, 366, 365), (352, 353, 394, 393), (339, 340, 381, 380), (325, 326, 367, 366), (353, 354, 395, 394), (340, 341, 382, 381), (326, 327, 368, 367), (354, 355, 396, 395), (341, 342, 383, 382), (327, 328, 369, 368), (338, 355, 396, 379), (342, 343, 384, 383), (328, 329, 370, 369), (356, 339, 380, 397), (343, 344, 385, 384), (329, 330, 371, 370), (357, 356, 397, 398), (727, 317, 358), (344, 345, 386, 385), (330, 331, 372, 371), (70, 357, 398), (317, 318, 359, 358), (345, 346, 387, 386), (331, 332, 373, 372), (318, 319, 360, 359), (346, 347, 388, 387), (332, 333, 374, 373), (319, 320, 361, 360), (347, 348, 389, 388), (333, 334, 375, 374), (320, 321, 362, 361), (348, 349, 390, 389), (334, 335, 376, 375), (321, 322, 363, 362), (371, 372, 413, 412), (70, 398, 439), (358, 359, 400, 399), (386, 387, 428, 427), (372, 373, 414, 413), (359, 360, 401, 400), (387, 388, 429, 428), (373, 374, 415, 414), (360, 361, 402, 401), (388, 389, 430, 429), (374, 375, 416, 415), (361, 362, 403, 402), (389, 390, 431, 430), (375, 376, 417, 416), (362, 363, 404, 403), (390, 391, 432, 431), (376, 377, 418, 417), (363, 364, 405, 404), (391, 392, 433, 432), (377, 378, 419, 418), (364, 365, 406, 405), (392, 393, 434, 433), (378, 379, 420, 419), (365, 366, 407, 406), (393, 394, 435, 434), (380, 381, 422, 421), (366, 367, 408, 407), (394, 395, 436, 435), (381, 382, 423, 422), (367, 368, 409, 408), (395, 396, 437, 436), (382, 383, 424, 423), (368, 369, 410, 409), (379, 396, 437, 420), (383, 384, 425, 424), (369, 370, 411, 410), (397, 380, 421, 438), (384, 385, 426, 425), (370, 371, 412, 411), (398, 397, 438, 439), (727, 358, 399), (385, 386, 427, 426), (422, 423, 464, 463), (408, 409, 450, 449), (436, 437, 478, 477), (423, 424, 465, 464), (409, 410, 451, 450), (420, 437, 478, 461), (424, 425, 466, 465), (410, 411, 452, 451), (438, 421, 462, 479), (425, 426, 467, 466), (411, 412, 453, 452), (439, 438, 479, 480), (727, 399, 440), (426, 427, 468, 467), (412, 413, 454, 453), (70, 439, 480), (399, 400, 441, 440), (427, 428, 469, 468), (413, 414, 455, 454), (400, 401, 442, 441), (428, 429, 470, 469), (414, 415, 456, 455), (401, 402, 443, 442), (429, 430, 471, 470), (415, 416, 457, 456), (402, 403, 444, 443), (430, 431, 472, 471), (416, 417, 458, 457), (403, 404, 445, 444), (431, 432, 473, 472), (417, 418, 459, 458), (404, 405, 446, 445), (432, 433, 474, 473), (418, 419, 460, 459), (405, 406, 447, 446), (433, 434, 475, 474), (419, 420, 461, 460), (406, 407, 448, 447), (434, 435, 476, 475), (421, 422, 463, 462), (407, 408, 449, 448), (435, 436, 477, 476), (444, 445, 486, 485), (472, 473, 514, 513), (458, 459, 500, 499), (445, 446, 487, 486), (473, 474, 515, 514), (459, 460, 501, 500), (446, 447, 488, 487), (474, 475, 516, 515), (460, 461, 502, 501), (447, 448, 489, 488), (475, 476, 517, 516), (462, 463, 504, 503), (448, 449, 490, 489), (476, 477, 518, 517), (463, 464, 505, 504), (449, 450, 491, 490), (477, 478, 519, 518), (464, 465, 506, 505), (450, 451, 492, 491), (461, 478, 519, 502), (465, 466, 507, 506), (451, 452, 493, 492), (479, 462, 503, 520), (466, 467, 508, 507), (452, 453, 494, 493), (480, 479, 520, 521), (727, 440, 481), (467, 468, 509, 508), (453, 454, 495, 494), (70, 480, 521), (440, 441, 482, 481), (468, 469, 510, 509), (454, 455, 496, 495), (441, 442, 483, 482), (469, 470, 511, 510), (455, 456, 497, 496), (442, 443, 484, 483), (470, 471, 512, 511), (456, 457, 498, 497), (443, 444, 485, 484), (471, 472, 513, 512), (457, 458, 499, 498), (508, 509, 550, 549), (494, 495, 536, 535), (70, 521, 562), (481, 482, 523, 522), (509, 510, 551, 550), (495, 496, 537, 536), (482, 483, 524, 523), (510, 511, 552, 551), (496, 497, 538, 537), (483, 484, 525, 524), (511, 512, 553, 552), (497, 498, 539, 538), (484, 485, 526, 525), (512, 513, 554, 553), (498, 499, 540, 539), (485, 486, 527, 526), (513, 514, 555, 554), (499, 500, 541, 540), (486, 487, 528, 527), (514, 515, 556, 555), (500, 501, 542, 541), (487, 488, 529, 528), (515, 516, 557, 556), (501, 502, 543, 542), (488, 489, 530, 529), (516, 517, 558, 557), (503, 504, 545, 544), (489, 490, 531, 530), (517, 518, 559, 558), (504, 505, 546, 545), (490, 491, 532, 531), (518, 519, 560, 559), (505, 506, 547, 546), (491, 492, 533, 532), (502, 519, 560, 543), (506, 507, 548, 547), (492, 493, 534, 533), (520, 503, 544, 561), (507, 508, 549, 548), (493, 494, 535, 534), (521, 520, 561, 562), (727, 481, 522), (530, 531, 572, 571), (558, 559, 600, 599), (545, 546, 587, 586), (531, 532, 573, 572), (559, 560, 601, 600), (546, 547, 588, 587), (532, 533, 574, 573), (543, 560, 601, 584), (547, 548, 589, 588), (533, 534, 575, 574), (561, 544, 585, 602), (548, 549, 590, 589), (534, 535, 576, 575), (562, 561, 602, 603), (727, 522, 563), (549, 550, 591, 590), (535, 536, 577, 576), (70, 562, 603), (522, 523, 564, 563), (550, 551, 592, 591), (536, 537, 578, 577), (523, 524, 565, 564), (551, 552, 593, 592), (537, 538, 579, 578), (524, 525, 566, 565), (552, 553, 594, 593), (538, 539, 580, 579), (525, 526, 567, 566), (553, 554, 595, 594), (539, 540, 581, 580), (526, 527, 568, 567), (554, 555, 596, 595), (540, 541, 582, 581), (527, 528, 569, 568), (555, 556, 597, 596), (541, 542, 583, 582), (528, 529, 570, 569), (556, 557, 598, 597), (542, 543, 584, 583), (529, 530, 571, 570), (557, 558, 599, 598), (544, 545, 586, 585), (580, 581, 622, 621), (567, 568, 609, 608), (595, 596, 637, 636), (581, 582, 623, 622), (568, 569, 610, 609), (596, 597, 638, 637), (582, 583, 624, 623), (569, 570, 611, 610), (597, 598, 639, 638), (583, 584, 625, 624), (570, 571, 612, 611), (598, 599, 640, 639), (585, 586, 627, 626), (571, 572, 613, 612), (599, 600, 641, 640), (586, 587, 628, 627), (572, 573, 614, 613), (600, 601, 642, 641), (587, 588, 629, 628), (573, 574, 615, 614), (584, 601, 642, 625), (588, 589, 630, 629), (574, 575, 616, 615), (602, 585, 626, 643), (589, 590, 631, 630), (575, 576, 617, 616), (603, 602, 643, 644), (727, 563, 604), (590, 591, 632, 631), (576, 577, 618, 617), (70, 603, 644), (563, 564, 605, 604), (591, 592, 633, 632), (577, 578, 619, 618), (564, 565, 606, 605), (592, 593, 634, 633), (578, 579, 620, 619), (565, 566, 607, 606), (593, 594, 635, 634), (579, 580, 621, 620), (566, 567, 608, 607), (594, 595, 636, 635), (644, 643, 684, 685), (727, 604, 645), (631, 632, 673, 672), (617, 618, 659, 658), (70, 644, 685), (604, 605, 646, 645), (632, 633, 674, 673), (618, 619, 660, 659), (605, 606, 647, 646), (633, 634, 675, 674), (619, 620, 661, 660), (606, 607, 648, 647), (634, 635, 676, 675), (620, 621, 662, 661), (607, 608, 649, 648), (635, 636, 677, 676), (621, 622, 663, 662), (608, 609, 650, 649), (636, 637, 678, 677), (622, 623, 664, 663), (609, 610, 651, 650), (637, 638, 679, 678), (623, 624, 665, 664), (610, 611, 652, 651), (638, 639, 680, 679), (624, 625, 666, 665), (611, 612, 653, 652), (639, 640, 681, 680), (626, 627, 668, 667), (612, 613, 654, 653), (640, 641, 682, 681), (627, 628, 669, 668), (613, 614, 655, 654), (641, 642, 683, 682), (628, 629, 670, 669), (614, 615, 656, 655), (625, 642, 683, 666), (629, 630, 671, 670), (615, 616, 657, 656), (643, 626, 667, 684), (630, 631, 672, 671), (616, 617, 658, 657), (667, 668, 709, 708), (653, 654, 695, 694), (681, 682, 723, 722), (668, 669, 710, 709), (654, 655, 696, 695), (682, 683, 724, 723), (669, 670, 711, 710), (655, 656, 697, 696), (666, 683, 724, 707), (670, 671, 712, 711), (656, 657, 698, 697), (684, 667, 708, 725), (671, 672, 713, 712), (657, 658, 699, 698), (685, 684, 725, 726), (727, 645, 686), (672, 673, 714, 713), (658, 659, 700, 699), (70, 685, 726), (645, 646, 687, 686), (673, 674, 715, 714), (659, 660, 701, 700), (646, 647, 688, 687), (674, 675, 716, 715), (660, 661, 702, 701), (647, 648, 689, 688), (675, 676, 717, 716), (661, 662, 703, 702), (648, 649, 690, 689), (676, 677, 718, 717), (662, 663, 704, 703), (649, 650, 691, 690), (677, 678, 719, 718), (663, 664, 705, 704), (650, 651, 692, 691), (678, 679, 720, 719), (664, 665, 706, 705), (651, 652, 693, 692), (679, 680, 721, 720), (665, 666, 707, 706), (652, 653, 694, 693), (680, 681, 722, 721), (689, 690, 732, 731), (717, 718, 760, 759), (703, 704, 746, 745), (690, 691, 733, 732), (718, 719, 761, 760), (704, 705, 747, 746), (691, 692, 734, 733), (719, 720, 762, 761), (705, 706, 748, 747), (692, 693, 735, 734), (720, 721, 763, 762), (706, 707, 749, 748), (693, 694, 736, 735), (721, 722, 764, 763), (708, 709, 751, 750), (694, 695, 737, 736), (722, 723, 765, 764), (709, 710, 752, 751), (695, 696, 738, 737), (723, 724, 766, 765), (710, 711, 753, 752), (696, 697, 739, 738), (707, 724, 766, 749), (711, 712, 754, 753), (697, 698, 740, 739), (725, 708, 750, 767), (712, 713, 755, 754), (698, 699, 741, 740), (726, 725, 767, 768), (727, 686, 728), (713, 714, 756, 755), (699, 700, 742, 741), (70, 726, 768), (686, 687, 729, 728), (714, 715, 757, 756), (700, 701, 743, 742), (687, 688, 730, 729), (715, 716, 758, 757), (701, 702, 744, 743), (688, 689, 731, 730), (716, 717, 759, 758), (702, 703, 745, 744), (740, 741, 782, 781), (768, 767, 808, 809), (727, 728, 769), (755, 756, 797, 796), (741, 742, 783, 782), (70, 768, 809), (728, 729, 770, 769), (756, 757, 798, 797), (742, 743, 784, 783), (729, 730, 771, 770), (757, 758, 799, 798), (743, 744, 785, 784), (730, 731, 772, 771), (758, 759, 800, 799), (744, 745, 786, 785), (731, 732, 773, 772), (759, 760, 801, 800), (745, 746, 787, 786), (732, 733, 774, 773), (760, 761, 802, 801), (746, 747, 788, 787), (733, 734, 775, 774), (761, 762, 803, 802), (747, 748, 789, 788), (734, 735, 776, 775), (762, 763, 804, 803), (748, 749, 790, 789), (735, 736, 777, 776), (763, 764, 805, 804), (750, 751, 792, 791), (736, 737, 778, 777), (764, 765, 806, 805), (751, 752, 793, 792), (737, 738, 779, 778), (765, 766, 807, 806), (752, 753, 794, 793), (738, 739, 780, 779), (749, 766, 807, 790), (753, 754, 795, 794), (739, 740, 781, 780), (767, 750, 791, 808), (754, 755, 796, 795), (804, 805, 821, 820), (791, 792, 815, 17), (777, 778, 8, 810), (805, 806, 25, 821), (792, 793, 18, 815), (778, 779, 9, 8), (806, 807, 26, 25), (793, 794, 19, 18), (779, 780, 811, 9), (790, 807, 26, 16), (794, 795, 816, 19), (780, 781, 812, 811), (808, 791, 17, 27), (795, 796, 20, 816), (781, 782, 10, 812), (809, 808, 27, 28), (727, 769, 0), (796, 797, 817, 20), (782, 783, 11, 10), (70, 809, 28), (769, 770, 1, 0), (797, 798, 818, 817), (783, 784, 12, 11), (770, 771, 2, 1), (798, 799, 819, 818), (784, 785, 13, 12), (771, 772, 3, 2), (799, 800, 21, 819), (785, 786, 813, 13), (772, 773, 4, 3), (800, 801, 22, 21), (786, 787, 14, 813), (773, 774, 5, 4), (801, 802, 23, 22), (787, 788, 15, 14), (774, 775, 6, 5), (802, 803, 24, 23), (788, 789, 814, 15), (775, 776, 7, 6), (803, 804, 820, 24), (789, 790, 16, 814), (776, 777, 810, 7), (827, 829, 826, 251), (828, 829, 836, 835), (830, 825, 833, 837), (827, 210, 823, 834), (169, 822, 830, 824), (822, 170, 825, 830), (211, 828, 835, 831), (824, 830, 837, 832), (825, 211, 831, 833), (829, 827, 834, 836), (835, 836, 844, 843), (834, 823, 838, 842), (831, 835, 843, 839), (833, 831, 839, 841), (832, 837, 845, 840), (836, 834, 842, 844), (823, 832, 840, 838), (837, 833, 841, 845), (839, 843, 851, 847), (845, 841, 849, 853), (843, 844, 852, 851), (838, 840, 848, 846), (842, 838, 846, 850), (840, 845, 853, 848), (844, 842, 850, 852), (841, 839, 847, 849), (848, 853, 861, 856), (852, 850, 858, 860), (849, 847, 855, 857), (847, 851, 859, 855), (853, 849, 857, 861), (851, 852, 860, 859), (846, 848, 856, 854), (850, 846, 854, 858), (858, 854, 862, 866), (856, 861, 869, 864), (860, 858, 866, 868), (857, 855, 863, 865), (855, 859, 867, 863), (861, 857, 865, 869), (859, 860, 868, 867), (854, 856, 864, 862), (869, 865, 873, 877), (867, 868, 876, 875), (862, 864, 872, 870), (866, 862, 870, 874), (864, 869, 877, 872), (868, 866, 874, 876), (865, 863, 871, 873), (863, 867, 875, 871), (873, 871, 879, 881), (871, 875, 883, 879), (877, 873, 881, 885), (875, 876, 884, 883), (870, 872, 880, 878), (874, 870, 878, 882), (872, 877, 885, 880), (876, 874, 882, 884), (880, 885, 893, 888), (884, 882, 890, 892), (881, 879, 887, 889), (879, 883, 891, 887), (885, 881, 889, 893), (883, 884, 892, 891), (878, 880, 888, 886), (882, 878, 886, 890), (886, 888, 896, 894), (890, 886, 894, 898), (888, 893, 901, 896), (892, 890, 898, 900), (889, 887, 895, 897), (887, 891, 899, 895), (893, 889, 897, 901), (891, 892, 900, 899), (901, 897, 905, 909), (899, 900, 908, 907), (894, 896, 904, 902), (898, 894, 902, 906), (896, 901, 909, 904), (900, 898, 906, 908), (897, 895, 903, 905), (895, 899, 907, 903), (908, 906, 914, 916), (905, 903, 911, 913), (903, 907, 915, 911), (909, 905, 913, 917), (907, 908, 916, 915), (902, 904, 912, 910), (906, 902, 910, 914), (904, 909, 917, 912), (912, 917, 925, 920), (916, 914, 922, 924), (913, 911, 919, 921), (911, 915, 923, 919), (917, 913, 921, 925), (915, 916, 924, 923), (910, 912, 920, 918), (914, 910, 918, 922), (931, 933, 930, 237), (922, 918, 935, 939), (918, 920, 937, 935), (923, 924, 941, 940), (155, 926, 934, 928), (926, 156, 929, 934), (921, 919, 936, 938), (919, 923, 940, 936), (927, 937, 920, 925), (925, 921, 938, 927), (932, 939, 935, 197), (935, 937, 929, 197), (934, 929, 937, 927), (934, 927, 938, 928), (196, 928, 938, 936), (931, 196, 936, 940), (932, 933, 941, 939), (933, 931, 940, 941)])
me_cube.polygons.foreach_set('use_smooth', [True] * 956)
me_cube.materials.append(mat_material)
me_cube.use_remesh_preserve_volume = False
me_cube.use_remesh_preserve_attributes = False
me_cube.use_mirror_vertex_groups = False
me_cube.update()

# ---- objects
ob_cube = bpy.data.objects.new('Cube', me_cube)
ob_lamp = bpy.data.objects.new('Lamp', light_lamp)
ob_camera = bpy.data.objects.new('Camera', cam_camera)

# ---- transforms, parenting, visibility, modifiers, constraints
ob_cube.location = (0.0, 0.0, 0.0)
ob_cube.lock_rotations_4d = False
ob_cube.empty_display_type = 'ARROWS'
ob_cube.lineart.crease_threshold = 0.0
ob_lamp.location = (4.076, 1.005, 5.904)
ob_lamp.rotation_euler = (0.6503, 0.05522, 1.866)
ob_lamp.lock_rotations_4d = False
ob_lamp.empty_display_type = 'ARROWS'
ob_lamp.color = (0.0, 0.0, 0.0, 0.0)
ob_lamp.lineart.crease_threshold = 0.0
ob_camera.location = (7.481, -6.508, 5.344)
ob_camera.rotation_euler = (1.109, 0.0, 0.8149)
ob_camera.lock_rotations_4d = False
ob_camera.empty_display_type = 'ARROWS'
ob_camera.color = (0.0, 0.0, 0.0, 0.0)
ob_camera.display_type = 'WIRE'
ob_camera.lineart.crease_threshold = 0.0

# ---- collection membership
col_collection_1.objects.link(ob_cube)
col_collection_1.objects.link(ob_lamp)
col_collection_1.objects.link(ob_camera)

# ---- scene / render settings (as saved in the file)
scene.camera = ob_camera
scene.frame_start = 1; scene.frame_end = 250; scene.frame_set(1)
scene.render.engine = 'BLENDER_EEVEE_NEXT'
scene.render.resolution_percentage = 50
scene.render.dither_intensity = 0.0
scene.cycles.use_denoising = False
scene.cycles.samples = 128
scene.cycles.sampling_pattern = 'TABULATED_SOBOL'
scene.cycles.use_adaptive_sampling = False
scene.cycles.use_light_tree = False
scene.cycles.blur_glossy = 0.0
scene.cycles.sample_clamp_indirect = 0.0
scene.view_settings.view_transform = 'Standard'
bpy.context.view_layer.update()
